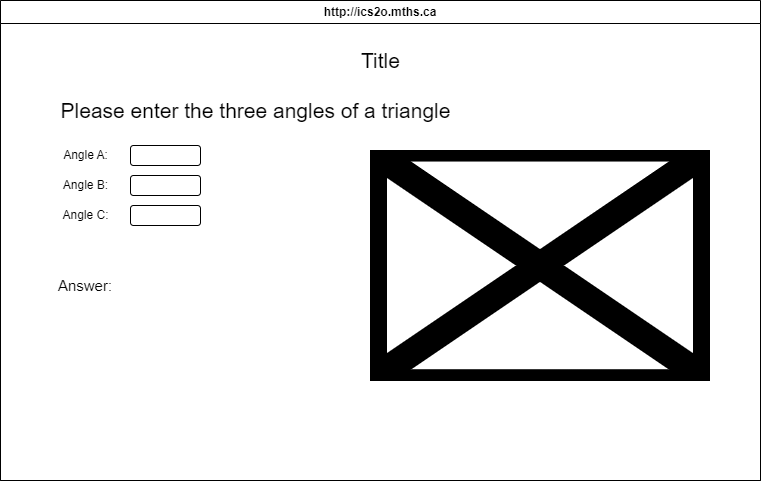

The diagram above was exported from draw.io. Its source (the exported page's mxGraphModel, read from the mxfile embedded in the PNG):
<mxGraphModel dx="686" dy="391" grid="1" gridSize="10" guides="1" tooltips="1" connect="1" arrows="1" fold="1" page="1" pageScale="1" pageWidth="850" pageHeight="1100" math="0" shadow="0">
  <root>
    <mxCell id="0" />
    <mxCell id="1" parent="0" />
    <mxCell id="7" value="http://ics2o.mths.ca" style="swimlane;whiteSpace=wrap;html=1;" parent="1" vertex="1">
      <mxGeometry x="40" y="40" width="760" height="480" as="geometry" />
    </mxCell>
    <mxCell id="8" value="http://ics2o.mths.ca" style="swimlane;whiteSpace=wrap;html=1;" parent="1" vertex="1">
      <mxGeometry x="40" y="40" width="760" height="480" as="geometry" />
    </mxCell>
    <mxCell id="9" value="&lt;font style=&quot;font-size: 21px;&quot;&gt;Please enter the three angles of a triangle&lt;/font&gt;" style="text;html=1;align=center;verticalAlign=middle;resizable=0;points=[];autosize=1;strokeColor=none;fillColor=none;" parent="8" vertex="1">
      <mxGeometry x="50" y="90" width="410" height="40" as="geometry" />
    </mxCell>
    <mxCell id="13" value="Angle A:" style="text;html=1;align=center;verticalAlign=middle;resizable=0;points=[];autosize=1;strokeColor=none;fillColor=none;" parent="8" vertex="1">
      <mxGeometry x="50" y="140" width="70" height="30" as="geometry" />
    </mxCell>
    <mxCell id="15" value="Angle&amp;nbsp;B:" style="text;html=1;align=center;verticalAlign=middle;resizable=0;points=[];autosize=1;strokeColor=none;fillColor=none;" parent="8" vertex="1">
      <mxGeometry x="50" y="170" width="70" height="30" as="geometry" />
    </mxCell>
    <mxCell id="14" value="Angle&amp;nbsp;C:" style="text;html=1;align=center;verticalAlign=middle;resizable=0;points=[];autosize=1;strokeColor=none;fillColor=none;" parent="8" vertex="1">
      <mxGeometry x="50" y="200" width="70" height="30" as="geometry" />
    </mxCell>
    <mxCell id="10" value="" style="rounded=1;whiteSpace=wrap;html=1;" parent="8" vertex="1">
      <mxGeometry x="130" y="145" width="70" height="20" as="geometry" />
    </mxCell>
    <mxCell id="12" value="" style="rounded=1;whiteSpace=wrap;html=1;" parent="8" vertex="1">
      <mxGeometry x="130" y="175" width="70" height="20" as="geometry" />
    </mxCell>
    <mxCell id="11" value="" style="rounded=1;whiteSpace=wrap;html=1;" parent="8" vertex="1">
      <mxGeometry x="130" y="205" width="70" height="20" as="geometry" />
    </mxCell>
    <mxCell id="17" value="&lt;font style=&quot;font-size: 21px;&quot;&gt;Title&lt;/font&gt;" style="text;html=1;align=center;verticalAlign=middle;resizable=0;points=[];autosize=1;strokeColor=none;fillColor=none;" parent="8" vertex="1">
      <mxGeometry x="350" y="40" width="60" height="40" as="geometry" />
    </mxCell>
    <mxCell id="16" value="Answer:" style="text;html=1;strokeColor=none;fillColor=none;align=center;verticalAlign=middle;whiteSpace=wrap;rounded=0;fontSize=15;" parent="8" vertex="1">
      <mxGeometry x="55" y="270" width="60" height="30" as="geometry" />
    </mxCell>
    <mxCell id="18" value="" style="shape=image;verticalLabelPosition=bottom;labelBackgroundColor=default;verticalAlign=top;aspect=fixed;imageAspect=0;image=https://olivia-boyce-richardson-miniature-pv59jjvjxqw37j64-5500.preview.app.github.dev/triangle.png;" vertex="1" parent="8">
      <mxGeometry x="370" y="150" width="340" height="231" as="geometry" />
    </mxCell>
  </root>
</mxGraphModel>